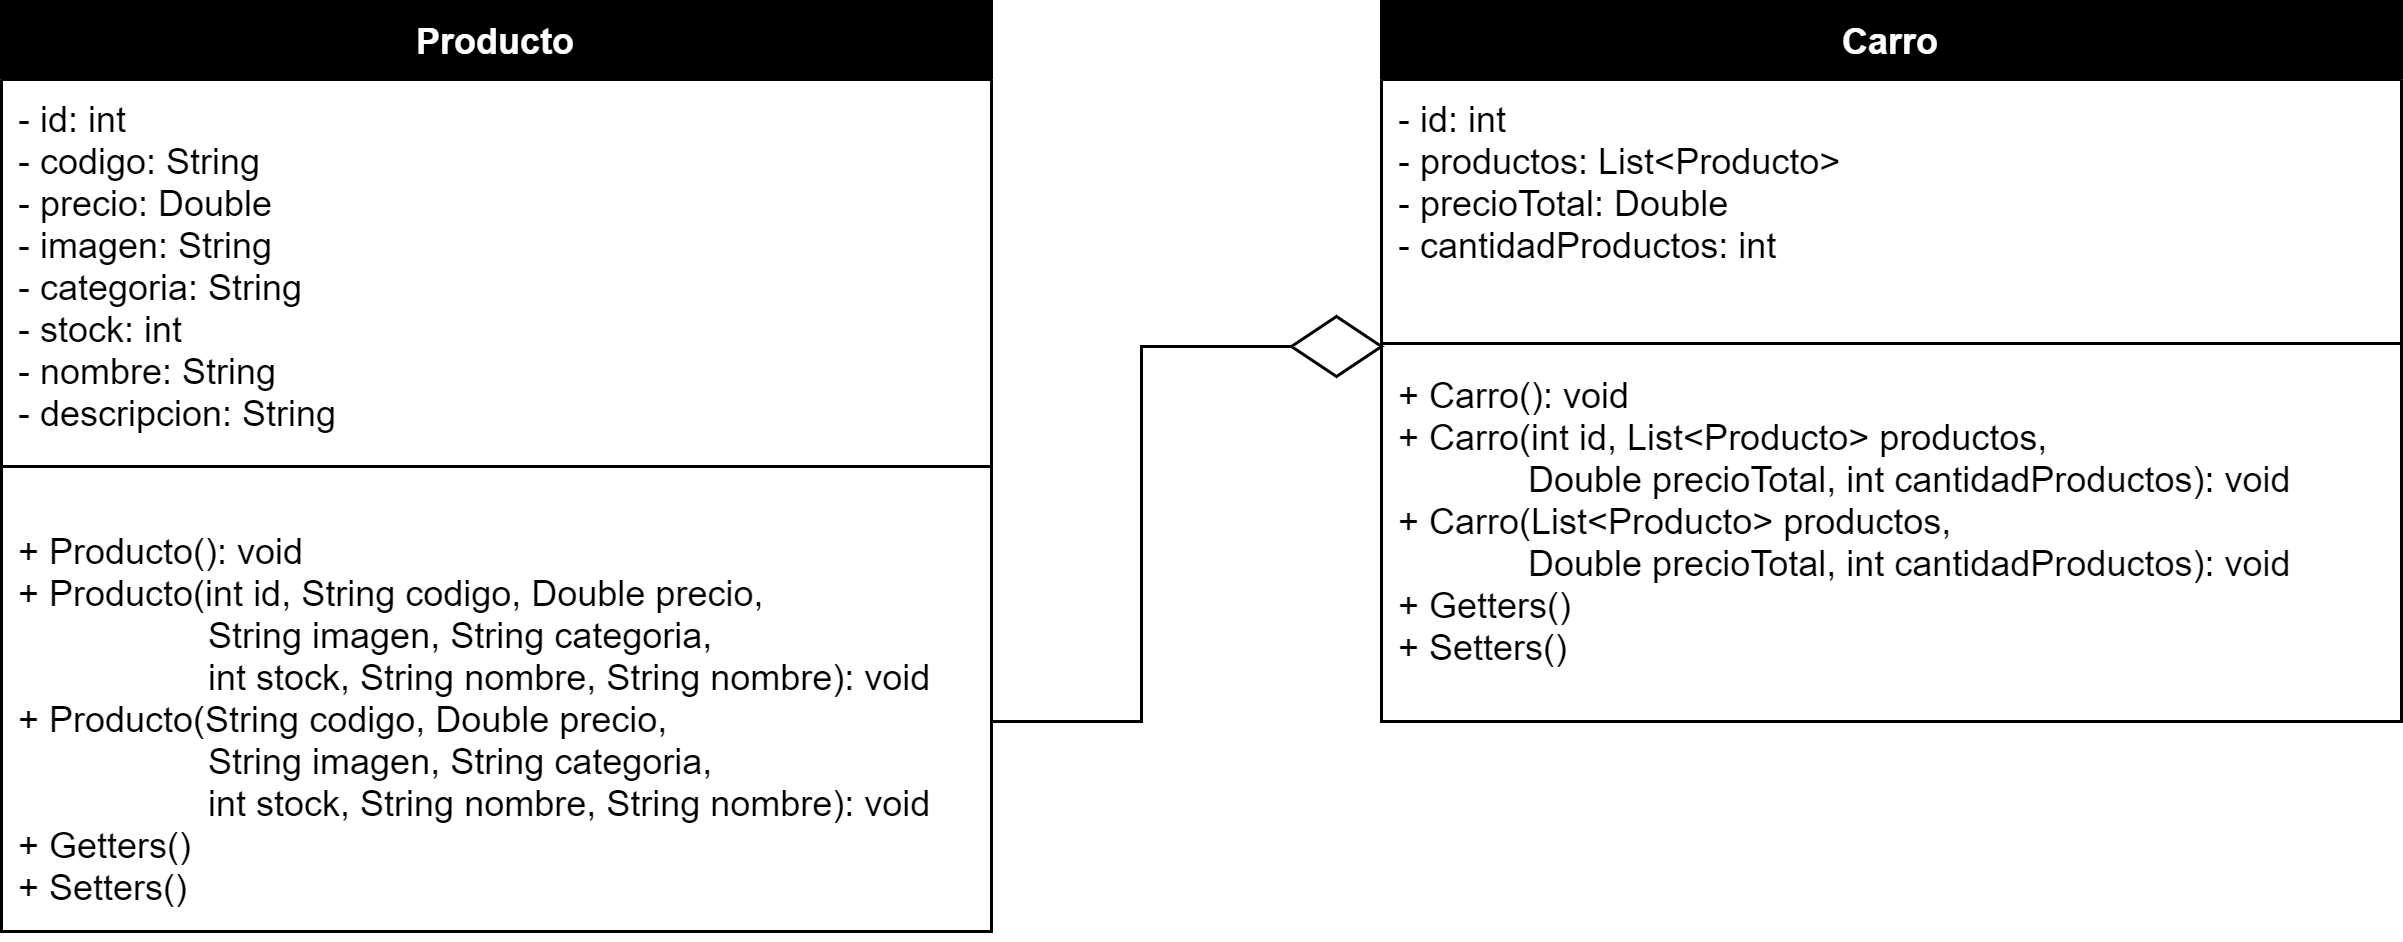

The diagram above was exported from draw.io. Its source (the exported page's mxGraphModel, read from the mxfile embedded in the PNG):
<mxGraphModel dx="782" dy="539" grid="1" gridSize="10" guides="1" tooltips="1" connect="1" arrows="1" fold="1" page="1" pageScale="1" pageWidth="827" pageHeight="1169" math="0" shadow="0">
  <root>
    <mxCell id="0" />
    <mxCell id="1" parent="0" />
    <mxCell id="O8n4PfpSI7rc7BzbkjEz-1" value="Producto" style="swimlane;fontStyle=1;align=center;verticalAlign=top;childLayout=stackLayout;horizontal=1;startSize=26;horizontalStack=0;resizeParent=1;resizeParentMax=0;resizeLast=0;collapsible=1;marginBottom=0;fillColor=#000000;fontColor=#FFFFFF;" parent="1" vertex="1">
      <mxGeometry x="14" y="250" width="330" height="310" as="geometry" />
    </mxCell>
    <mxCell id="O8n4PfpSI7rc7BzbkjEz-2" value="- id: int&#10;- codigo: String&#10;- precio: Double&#10;- imagen: String&#10;- categoria: String&#10;- stock: int&#10;- nombre: String&#10;- descripcion: String&#10;" style="text;strokeColor=none;fillColor=none;align=left;verticalAlign=top;spacingLeft=4;spacingRight=4;overflow=hidden;rotatable=0;points=[[0,0.5],[1,0.5]];portConstraint=eastwest;" parent="O8n4PfpSI7rc7BzbkjEz-1" vertex="1">
      <mxGeometry y="26" width="330" height="114" as="geometry" />
    </mxCell>
    <mxCell id="O8n4PfpSI7rc7BzbkjEz-3" value="" style="line;strokeWidth=1;fillColor=none;align=left;verticalAlign=middle;spacingTop=-1;spacingLeft=3;spacingRight=3;rotatable=0;labelPosition=right;points=[];portConstraint=eastwest;" parent="O8n4PfpSI7rc7BzbkjEz-1" vertex="1">
      <mxGeometry y="140" width="330" height="30" as="geometry" />
    </mxCell>
    <mxCell id="O8n4PfpSI7rc7BzbkjEz-4" value="+ Producto(): void&#10;+ Producto(int id, String codigo, Double precio, &#10;                   String imagen, String categoria, &#10;                   int stock, String nombre, String nombre): void&#10;+ Producto(String codigo, Double precio,&#10;                   String imagen, String categoria,&#10;                   int stock, String nombre, String nombre): void&#10;+ Getters()&#10;+ Setters()" style="text;strokeColor=none;fillColor=none;align=left;verticalAlign=top;spacingLeft=4;spacingRight=4;overflow=hidden;rotatable=0;points=[[0,0.5],[1,0.5]];portConstraint=eastwest;" parent="O8n4PfpSI7rc7BzbkjEz-1" vertex="1">
      <mxGeometry y="170" width="330" height="140" as="geometry" />
    </mxCell>
    <mxCell id="O8n4PfpSI7rc7BzbkjEz-6" value="Carro" style="swimlane;fontStyle=1;align=center;verticalAlign=top;childLayout=stackLayout;horizontal=1;startSize=26;horizontalStack=0;resizeParent=1;resizeParentMax=0;resizeLast=0;collapsible=1;marginBottom=0;labelBackgroundColor=none;fontColor=#FFFFFF;fillColor=#000000;" parent="1" vertex="1">
      <mxGeometry x="474" y="250" width="340" height="240" as="geometry" />
    </mxCell>
    <mxCell id="O8n4PfpSI7rc7BzbkjEz-7" value="- id: int&#10;- productos: List&lt;Producto&gt;&#10;- precioTotal: Double&#10;- cantidadProductos: int&#10;" style="text;strokeColor=none;fillColor=none;align=left;verticalAlign=top;spacingLeft=4;spacingRight=4;overflow=hidden;rotatable=0;points=[[0,0.5],[1,0.5]];portConstraint=eastwest;" parent="O8n4PfpSI7rc7BzbkjEz-6" vertex="1">
      <mxGeometry y="26" width="340" height="84" as="geometry" />
    </mxCell>
    <mxCell id="O8n4PfpSI7rc7BzbkjEz-8" value="" style="line;strokeWidth=1;fillColor=none;align=left;verticalAlign=middle;spacingTop=-1;spacingLeft=3;spacingRight=3;rotatable=0;labelPosition=right;points=[];portConstraint=eastwest;" parent="O8n4PfpSI7rc7BzbkjEz-6" vertex="1">
      <mxGeometry y="110" width="340" height="8" as="geometry" />
    </mxCell>
    <mxCell id="O8n4PfpSI7rc7BzbkjEz-9" value="+ Carro(): void&#10;+ Carro(int id, List&lt;Producto&gt; productos, &#10;             Double precioTotal, int cantidadProductos): void&#10;+ Carro(List&lt;Producto&gt; productos,&#10;             Double precioTotal, int cantidadProductos): void&#10;+ Getters()&#10;+ Setters()" style="text;strokeColor=none;fillColor=none;align=left;verticalAlign=top;spacingLeft=4;spacingRight=4;overflow=hidden;rotatable=0;points=[[0,0.5],[1,0.5]];portConstraint=eastwest;" parent="O8n4PfpSI7rc7BzbkjEz-6" vertex="1">
      <mxGeometry y="118" width="340" height="122" as="geometry" />
    </mxCell>
    <mxCell id="O8n4PfpSI7rc7BzbkjEz-11" style="edgeStyle=orthogonalEdgeStyle;rounded=0;orthogonalLoop=1;jettySize=auto;html=1;exitX=0;exitY=0.5;exitDx=0;exitDy=0;entryX=1;entryY=0.5;entryDx=0;entryDy=0;endArrow=none;endFill=0;" parent="1" source="O8n4PfpSI7rc7BzbkjEz-10" target="O8n4PfpSI7rc7BzbkjEz-4" edge="1">
      <mxGeometry relative="1" as="geometry" />
    </mxCell>
    <mxCell id="O8n4PfpSI7rc7BzbkjEz-10" value="" style="rhombus;" parent="1" vertex="1">
      <mxGeometry x="444" y="355" width="30" height="20" as="geometry" />
    </mxCell>
  </root>
</mxGraphModel>